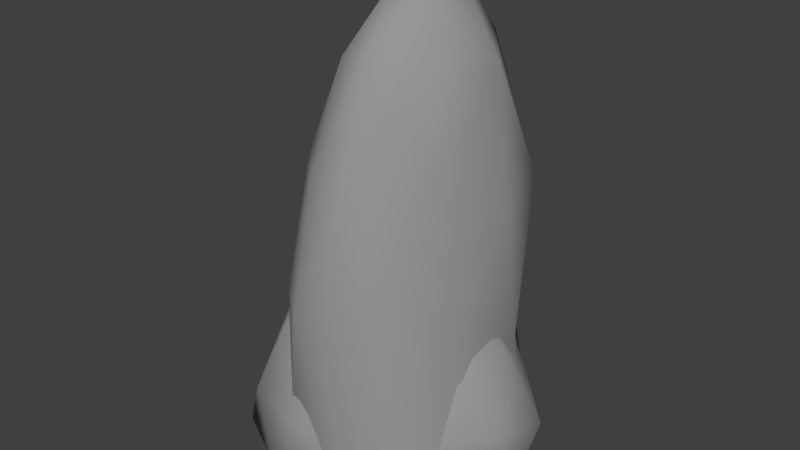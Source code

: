 # Source: Stone.blend  (saved by Blender 2.79.0; exported with 4.5.12 LTS)
import bpy
from mathutils import Matrix  # noqa: F401  (used for matrix-valued properties, if any)

bpy.ops.wm.read_factory_settings(use_empty=True)
scene = bpy.context.scene
scene.name = 'Scene'

# ---- collections
col_collection_1 = bpy.data.collections.new('Collection 1'); scene.collection.children.link(col_collection_1)

# ---- materials (node trees are filled in below, after node groups)
mat_material_001 = bpy.data.materials.new('Material.001')
mat_material_001.alpha_threshold = 0.0
mat_material_001.roughness = 0.5

# ---- material node trees
mat_material_001.use_nodes = True; mat_material_001.node_tree.nodes.clear()
_N = mat_material_001.node_tree.nodes; _L = mat_material_001.node_tree.links
n0 = _N.new('ShaderNodeOutputMaterial'); n0.name = 'Material Output'; n0.location = (300, 300)
n1 = _N.new('ShaderNodeBsdfDiffuse'); n1.name = 'Diffuse BSDF'; n1.location = (10, 300)
n1.inputs[0].default_value = (0.3108, 0.3108, 0.3108, 1.0)
_L.new(n1.outputs[0], n0.inputs[0])
n0.is_active_output = True

# ---- world
world_world = bpy.data.worlds.new('World'); scene.world = world_world
world_world.color = (0.05088, 0.05088, 0.05088)
world_world.use_sun_shadow = False
world_world.sun_shadow_jitter_overblur = 0.0
world_world.cycles.sampling_method = 'MANUAL'

# ---- meshes
me_icosphere_002 = bpy.data.meshes.new('Icosphere.002')
me_icosphere_002.from_pydata([(-4.193, -1.573, 8.138), (-0.6561, -5.804, 7.97), (-0.6513, -2.871, 17.31), (-2.855, 2.453, 15.77), (-4.254, 3.879, 4.049), (-4.089, -3.456, -0.728), (1.733, -3.323, 15.76), (1.383, 1.098, 20.11), (1.777, 3.969, 12.1), (3.942, 3.769, -0.728), (3.033, -4.287, 3.806), (4.234, 0.7322, 11.3), (-2.563, -2.855, 12.88), (-2.629, -4.119, 7.783), (-0.8198, -4.478, 13.16), (-1.704, -5.131, 3.14), (-4.597, -1.92, 3.431), (-3.912, 0.327, 11.68), (-1.98, -0.4664, 17.17), (-5.066, 1.219, 5.913), (-3.618, 3.184, 10.12), (-6.625, 2.076, -0.728), (0.8612, -5.656, 5.46), (1.464, -5.713, -0.728), (0.7518, -3.131, 17.67), (0.6053, -4.833, 11.85), (-0.5545, 1.944, 19.41), (0.2855, -0.8083, 20.08), (-0.8076, 4.169, 7.769), (-0.8368, 3.621, 14.81), (-1.777, 5.853, -0.728), (2.367, -3.973, 9.681), (1.839, -1.229, 19.02), (1.785, 2.951, 17.42), (2.547, 3.911, 5.791), (5.17, -1.766, -0.728), (3.168, -1.523, 13.84), (3.827, -1.839, 6.925), (3.319, 1.178, 16.76), (3.855, 2.997, 12.06), (4.352, 1.453, 5.405)], [], [(0, 13, 12), (1, 13, 15), (0, 12, 17), (0, 17, 19), (0, 19, 16), (1, 15, 22), (2, 14, 24), (3, 18, 26), (4, 20, 28), (1, 22, 25), (2, 24, 27), (3, 26, 29), (4, 28, 30), (6, 31, 36), (7, 32, 38), (8, 33, 39), (9, 34, 40), (10, 35, 37), (37, 40, 11), (37, 35, 40), (35, 9, 40), (40, 39, 11), (40, 34, 39), (34, 8, 39), (39, 38, 11), (39, 33, 38), (33, 7, 38), (38, 36, 11), (38, 32, 36), (32, 6, 36), (36, 37, 11), (36, 31, 37), (31, 10, 37), (23, 35, 10), (30, 34, 9), (30, 28, 34), (28, 8, 34), (29, 33, 8), (29, 26, 33), (26, 7, 33), (27, 32, 7), (27, 24, 32), (24, 6, 32), (25, 31, 6), (25, 22, 31), (22, 10, 31), (21, 4, 30), (28, 29, 8), (28, 20, 29), (20, 3, 29), (26, 27, 7), (26, 18, 27), (18, 2, 27), (24, 25, 6), (24, 14, 25), (14, 1, 25), (22, 23, 10), (22, 15, 23), (15, 5, 23), (16, 21, 5), (16, 19, 21), (19, 4, 21), (19, 20, 4), (19, 17, 20), (17, 3, 20), (17, 18, 3), (17, 12, 18), (12, 2, 18), (15, 16, 5), (15, 13, 16), (13, 0, 16), (12, 14, 2), (12, 13, 14), (13, 1, 14)])
me_icosphere_002.polygons.foreach_set('use_smooth', [True] * 74)
_uv = me_icosphere_002.uv_layers.new(name='UVMap')
_uv.uv.foreach_set('vector', [0.1764, 0.7769, 0.3015, 0.7165, 0.2636, 0.7988, 0.4062, 0.669, 0.3015, 0.7165, 0.3274, 0.6508, 0.1764, 0.7769, 0.2636, 0.7988, 0.08939, 0.8809, 0.1764, 0.7769, 0.08939, 0.8809, 0.02377, 0.8212, 0.1764, 0.7769, 0.02377, 0.8212, 0.1815, 0.7349, 0.4062, 0.669, 0.3274, 0.6508, 0.4735, 0.5906, 0.3669, 0.8262, 0.3975, 0.7272, 0.4864, 0.7938, 0.4377, 0.1931, 0.4887, 0.02993, 0.5822, 0.1981, 0.3318, 0.2642, 0.3718, 0.2379, 0.4701, 0.3842, 0.4062, 0.669, 0.4735, 0.5906, 0.5134, 0.671, 0.3669, 0.8262, 0.4864, 0.7938, 0.4177, 0.9678, 0.4377, 0.1931, 0.5822, 0.1981, 0.534, 0.3276, 0.3318, 0.2642, 0.4701, 0.3842, 0.365, 0.4122, 0.5658, 0.7959, 0.6113, 0.7489, 0.6681, 0.9077, 0.7249, 0.1929, 0.8734, 0.1174, 0.7874, 0.2502, 0.6867, 0.3344, 0.6962, 0.2766, 0.7591, 0.3125, 0.7663, 0.4251, 0.7151, 0.3679, 0.8123, 0.3409, 0.6724, 0.7274, 0.8324, 0.8069, 0.7308, 0.8717, 0.9758, 0.2821, 0.8123, 0.3409, 0.8266, 0.2883, 0.9758, 0.2821, 0.9545, 0.4078, 0.8123, 0.3409, 0.9545, 0.4078, 0.7663, 0.4251, 0.8123, 0.3409, 0.8123, 0.3409, 0.7591, 0.3125, 0.8266, 0.2883, 0.8123, 0.3409, 0.7151, 0.3679, 0.7591, 0.3125, 0.7151, 0.3679, 0.6867, 0.3344, 0.7591, 0.3125, 0.7591, 0.3125, 0.7874, 0.2502, 0.8266, 0.2883, 0.7591, 0.3125, 0.6962, 0.2766, 0.7874, 0.2502, 0.6962, 0.2766, 0.7249, 0.1929, 0.7874, 0.2502, 0.7874, 0.2502, 0.9443, 0.204, 0.8266, 0.2883, 0.7874, 0.2502, 0.8734, 0.1174, 0.9443, 0.204, 0.5722, 0.9444, 0.5658, 0.7959, 0.6681, 0.9077, 0.9443, 0.204, 0.9758, 0.2821, 0.8266, 0.2883, 0.6681, 0.9077, 0.6113, 0.7489, 0.7308, 0.8717, 0.6113, 0.7489, 0.6724, 0.7274, 0.7308, 0.8717, 0.7504, 0.6095, 0.8324, 0.8069, 0.6724, 0.7274, 0.5822, 0.5066, 0.7151, 0.3679, 0.7663, 0.4251, 0.5822, 0.5066, 0.5413, 0.414, 0.7151, 0.3679, 0.5413, 0.414, 0.6867, 0.3344, 0.7151, 0.3679, 0.534, 0.3276, 0.6962, 0.2766, 0.6867, 0.3344, 0.534, 0.3276, 0.5822, 0.1981, 0.6962, 0.2766, 0.5822, 0.1981, 0.7249, 0.1929, 0.6962, 0.2766, 0.7111, 0.03316, 0.8734, 0.1174, 0.7249, 0.1929, 0.4177, 0.9678, 0.4864, 0.7938, 0.5722, 0.9444, 0.4864, 0.7938, 0.5658, 0.7959, 0.5722, 0.9444, 0.5134, 0.671, 0.6113, 0.7489, 0.5658, 0.7959, 0.5134, 0.671, 0.58, 0.6234, 0.6113, 0.7489, 0.58, 0.6234, 0.6724, 0.7274, 0.6113, 0.7489, 0.2009, 0.2437, 0.3318, 0.2642, 0.365, 0.4122, 0.5413, 0.414, 0.534, 0.3276, 0.6867, 0.3344, 0.4701, 0.3842, 0.3718, 0.2379, 0.534, 0.3276, 0.3718, 0.2379, 0.4377, 0.1931, 0.534, 0.3276, 0.5822, 0.1981, 0.7111, 0.03316, 0.7249, 0.1929, 0.5822, 0.1981, 0.4887, 0.02993, 0.7111, 0.03316, 0.2247, 0.9458, 0.3669, 0.8262, 0.4177, 0.9678, 0.4864, 0.7938, 0.5134, 0.671, 0.5658, 0.7959, 0.4864, 0.7938, 0.3975, 0.7272, 0.5134, 0.671, 0.3975, 0.7272, 0.4062, 0.669, 0.5134, 0.671, 0.58, 0.6234, 0.7504, 0.6095, 0.6724, 0.7274, 0.4735, 0.5906, 0.3274, 0.6508, 0.3325, 0.5138, 0.3274, 0.6508, 0.1898, 0.6464, 0.3325, 0.5138, 0.1815, 0.7349, 0.01186, 0.729, 0.1898, 0.6464, 0.1815, 0.7349, 0.02377, 0.8212, 0.01186, 0.729, 0.2423, 0.1388, 0.3318, 0.2642, 0.2009, 0.2437, 0.2423, 0.1388, 0.3718, 0.2379, 0.3318, 0.2642, 0.2423, 0.1388, 0.319, 0.0837, 0.3718, 0.2379, 0.319, 0.0837, 0.4377, 0.1931, 0.3718, 0.2379, 0.319, 0.0837, 0.4887, 0.02993, 0.4377, 0.1931, 0.08939, 0.8809, 0.2636, 0.7988, 0.2247, 0.9458, 0.2636, 0.7988, 0.3669, 0.8262, 0.2247, 0.9458, 0.3274, 0.6508, 0.1815, 0.7349, 0.1898, 0.6464, 0.3274, 0.6508, 0.3015, 0.7165, 0.1815, 0.7349, 0.3015, 0.7165, 0.1764, 0.7769, 0.1815, 0.7349, 0.2636, 0.7988, 0.3975, 0.7272, 0.3669, 0.8262, 0.2636, 0.7988, 0.3015, 0.7165, 0.3975, 0.7272, 0.3015, 0.7165, 0.4062, 0.669, 0.3975, 0.7272])
me_icosphere_002.materials.append(mat_material_001)
me_icosphere_002.use_remesh_preserve_volume = False
me_icosphere_002.use_remesh_preserve_attributes = False
me_icosphere_002.use_mirror_vertex_groups = False
me_icosphere_002.update()
me_icosphere_001 = bpy.data.meshes.new('Icosphere.001')
me_icosphere_001.from_pydata([(1.474, -5.481, 0.7568), (6.034, -0.3609, 0.6977), (3.623, -2.186, 5.801), (-2.774, -4.247, 6.063), (-4.975, -4.446, 0.5393), (0.6472, -2.076, -0.3011), (4.104, 2.463, 4.103), (-0.8633, 0.8732, 8.651), (-5.334, 1.187, 4.995), (-3.859, 2.369, 0.1623), (2.936, 3.509, -0.1247), (-1.439, 4.757, 3.63), (2.871, -4.029, 2.742), (4.36, -3.091, 0.6917), (5.491, -1.208, 2.798), (4.009, -1.156, -0.2583), (1.277, -4.553, -0.2131), (-0.8235, -5.667, 2.708), (0.2226, -3.662, 6.418), (-2.05, -6.074, 0.6452), (-4.101, -4.805, 2.709), (-2.617, -3.986, -0.1778), (5.047, 1.986, 0.133), (2.191, 1.416, -0.4021), (4.647, 0.2655, 5.627), (5.855, 1.421, 2.062), (-1.98, -1.842, 7.864), (1.316, -0.881, 8.235), (-5.841, -1.772, 2.459), (-4.456, -2.057, 5.838), (-1.836, -0.07378, -0.2058), (-5.077, -1.376, 0.425), (4.099, 3.434, 1.218), (1.869, 2.063, 7.635), (-3.432, 1.121, 8.062), (-5.394, 2.251, 1.844), (-0.4892, 3.449, -0.2223), (1.324, 3.818, 3.887), (0.7194, 4.526, 0.9252), (-1.285, 3.263, 7.635), (-3.787, 3.921, 4.763), (-2.91, 4.549, 1.144)], [], [(0, 13, 12), (1, 13, 15), (0, 12, 17), (0, 17, 19), (0, 19, 16), (1, 15, 22), (2, 14, 24), (3, 18, 26), (4, 20, 28), (5, 21, 30), (1, 22, 25), (2, 24, 27), (3, 26, 29), (4, 28, 31), (5, 30, 23), (6, 32, 37), (7, 33, 39), (8, 34, 40), (9, 35, 41), (10, 36, 38), (38, 41, 11), (38, 36, 41), (36, 9, 41), (41, 40, 11), (41, 35, 40), (35, 8, 40), (40, 39, 11), (40, 34, 39), (34, 7, 39), (39, 37, 11), (39, 33, 37), (33, 6, 37), (37, 38, 11), (37, 32, 38), (32, 10, 38), (23, 36, 10), (23, 30, 36), (30, 9, 36), (31, 35, 9), (31, 28, 35), (28, 8, 35), (29, 34, 8), (29, 26, 34), (26, 7, 34), (27, 33, 7), (27, 24, 33), (24, 6, 33), (25, 32, 6), (25, 22, 32), (22, 10, 32), (30, 31, 9), (30, 21, 31), (21, 4, 31), (28, 29, 8), (28, 20, 29), (20, 3, 29), (26, 27, 7), (26, 18, 27), (18, 2, 27), (24, 25, 6), (24, 14, 25), (14, 1, 25), (22, 23, 10), (22, 15, 23), (15, 5, 23), (16, 21, 5), (16, 19, 21), (19, 4, 21), (19, 20, 4), (19, 17, 20), (17, 3, 20), (17, 18, 3), (17, 12, 18), (12, 2, 18), (15, 16, 5), (15, 13, 16), (13, 0, 16), (12, 14, 2), (12, 13, 14), (13, 1, 14)])
me_icosphere_001.polygons.foreach_set('use_smooth', [True] * 80)
_uv = me_icosphere_001.uv_layers.new(name='UVMap')
_uv.uv.foreach_set('vector', [0.1764, 0.7769, 0.3015, 0.7165, 0.2636, 0.7988, 0.4062, 0.669, 0.3015, 0.7165, 0.3274, 0.6508, 0.1764, 0.7769, 0.2636, 0.7988, 0.08939, 0.8809, 0.1764, 0.7769, 0.08939, 0.8809, 0.02377, 0.8212, 0.1764, 0.7769, 0.02377, 0.8212, 0.1815, 0.7349, 0.4062, 0.669, 0.3274, 0.6508, 0.4735, 0.5906, 0.3669, 0.8262, 0.3975, 0.7272, 0.4864, 0.7938, 0.4377, 0.1931, 0.4887, 0.02993, 0.5822, 0.1981, 0.3318, 0.2642, 0.3718, 0.2379, 0.4701, 0.3842, 0.1898, 0.6464, 0.01186, 0.729, 0.09014, 0.5138, 0.4062, 0.669, 0.4735, 0.5906, 0.5134, 0.671, 0.3669, 0.8262, 0.4864, 0.7938, 0.4177, 0.9678, 0.4377, 0.1931, 0.5822, 0.1981, 0.534, 0.3276, 0.3318, 0.2642, 0.4701, 0.3842, 0.365, 0.4122, 0.1898, 0.6464, 0.09014, 0.5138, 0.3325, 0.5138, 0.5658, 0.7959, 0.6113, 0.7489, 0.6681, 0.9077, 0.7249, 0.1929, 0.8734, 0.1174, 0.7874, 0.2502, 0.6867, 0.3344, 0.6962, 0.2766, 0.7591, 0.3125, 0.7663, 0.4251, 0.7151, 0.3679, 0.8123, 0.3409, 0.6724, 0.7274, 0.8324, 0.8069, 0.7308, 0.8717, 0.9758, 0.2821, 0.8123, 0.3409, 0.8266, 0.2883, 0.9758, 0.2821, 0.9545, 0.4078, 0.8123, 0.3409, 0.9545, 0.4078, 0.7663, 0.4251, 0.8123, 0.3409, 0.8123, 0.3409, 0.7591, 0.3125, 0.8266, 0.2883, 0.8123, 0.3409, 0.7151, 0.3679, 0.7591, 0.3125, 0.7151, 0.3679, 0.6867, 0.3344, 0.7591, 0.3125, 0.7591, 0.3125, 0.7874, 0.2502, 0.8266, 0.2883, 0.7591, 0.3125, 0.6962, 0.2766, 0.7874, 0.2502, 0.6962, 0.2766, 0.7249, 0.1929, 0.7874, 0.2502, 0.7874, 0.2502, 0.9443, 0.204, 0.8266, 0.2883, 0.7874, 0.2502, 0.8734, 0.1174, 0.9443, 0.204, 0.5722, 0.9444, 0.5658, 0.7959, 0.6681, 0.9077, 0.9443, 0.204, 0.9758, 0.2821, 0.8266, 0.2883, 0.6681, 0.9077, 0.6113, 0.7489, 0.7308, 0.8717, 0.6113, 0.7489, 0.6724, 0.7274, 0.7308, 0.8717, 0.7504, 0.6095, 0.8324, 0.8069, 0.6724, 0.7274, 0.7504, 0.6095, 0.9862, 0.6413, 0.8324, 0.8069, 0.7895, 0.604, 0.7663, 0.4251, 0.9545, 0.4078, 0.5822, 0.5066, 0.7151, 0.3679, 0.7663, 0.4251, 0.5822, 0.5066, 0.5413, 0.414, 0.7151, 0.3679, 0.5413, 0.414, 0.6867, 0.3344, 0.7151, 0.3679, 0.534, 0.3276, 0.6962, 0.2766, 0.6867, 0.3344, 0.534, 0.3276, 0.5822, 0.1981, 0.6962, 0.2766, 0.5822, 0.1981, 0.7249, 0.1929, 0.6962, 0.2766, 0.7111, 0.03316, 0.8734, 0.1174, 0.7249, 0.1929, 0.4177, 0.9678, 0.4864, 0.7938, 0.5722, 0.9444, 0.4864, 0.7938, 0.5658, 0.7959, 0.5722, 0.9444, 0.5134, 0.671, 0.6113, 0.7489, 0.5658, 0.7959, 0.5134, 0.671, 0.58, 0.6234, 0.6113, 0.7489, 0.58, 0.6234, 0.6724, 0.7274, 0.6113, 0.7489, 0.7895, 0.604, 0.5822, 0.5066, 0.7663, 0.4251, 0.1685, 0.4796, 0.2009, 0.2437, 0.365, 0.4122, 0.2009, 0.2437, 0.3318, 0.2642, 0.365, 0.4122, 0.5413, 0.414, 0.534, 0.3276, 0.6867, 0.3344, 0.4701, 0.3842, 0.3718, 0.2379, 0.534, 0.3276, 0.3718, 0.2379, 0.4377, 0.1931, 0.534, 0.3276, 0.5822, 0.1981, 0.7111, 0.03316, 0.7249, 0.1929, 0.5822, 0.1981, 0.4887, 0.02993, 0.7111, 0.03316, 0.2247, 0.9458, 0.3669, 0.8262, 0.4177, 0.9678, 0.4864, 0.7938, 0.5134, 0.671, 0.5658, 0.7959, 0.4864, 0.7938, 0.3975, 0.7272, 0.5134, 0.671, 0.3975, 0.7272, 0.4062, 0.669, 0.5134, 0.671, 0.58, 0.6234, 0.7504, 0.6095, 0.6724, 0.7274, 0.4735, 0.5906, 0.3274, 0.6508, 0.3325, 0.5138, 0.3274, 0.6508, 0.1898, 0.6464, 0.3325, 0.5138, 0.1815, 0.7349, 0.01186, 0.729, 0.1898, 0.6464, 0.1815, 0.7349, 0.02377, 0.8212, 0.01186, 0.729, 0.2423, 0.1388, 0.3318, 0.2642, 0.2009, 0.2437, 0.2423, 0.1388, 0.3718, 0.2379, 0.3318, 0.2642, 0.2423, 0.1388, 0.319, 0.0837, 0.3718, 0.2379, 0.319, 0.0837, 0.4377, 0.1931, 0.3718, 0.2379, 0.319, 0.0837, 0.4887, 0.02993, 0.4377, 0.1931, 0.08939, 0.8809, 0.2636, 0.7988, 0.2247, 0.9458, 0.2636, 0.7988, 0.3669, 0.8262, 0.2247, 0.9458, 0.3274, 0.6508, 0.1815, 0.7349, 0.1898, 0.6464, 0.3274, 0.6508, 0.3015, 0.7165, 0.1815, 0.7349, 0.3015, 0.7165, 0.1764, 0.7769, 0.1815, 0.7349, 0.2636, 0.7988, 0.3975, 0.7272, 0.3669, 0.8262, 0.2636, 0.7988, 0.3015, 0.7165, 0.3975, 0.7272, 0.3015, 0.7165, 0.4062, 0.669, 0.3975, 0.7272])
me_icosphere_001.materials.append(mat_material_001)
me_icosphere_001.use_remesh_preserve_volume = False
me_icosphere_001.use_remesh_preserve_attributes = False
me_icosphere_001.use_mirror_vertex_groups = False
me_icosphere_001.update()
me_icosphere = bpy.data.meshes.new('Icosphere')
me_icosphere.from_pydata([(-4.853, -1.443, 1.087), (-0.4357, -5.829, 1.039), (-1.16, -2.693, 2.604), (-3.052, 2.902, 2.482), (-4.114, 3.789, 0.3629), (-2.497, -1.649, -0.0632), (2.463, -3.622, 2.379), (1.876, 1.351, 3.24), (2.066, 4.542, 1.681), (1.919, 2.318, -0.03736), (2.787, -3.685, 0.2307), (4.697, 0.8708, 1.676), (-3.252, -2.347, 1.89), (-2.937, -4.21, 0.9982), (-0.9064, -4.845, 1.962), (-1.539, -4.437, 0.1828), (-4.399, -1.785, 0.3415), (-4.547, 1.013, 1.652), (-2.498, 0.2856, 2.584), (-5.389, 1.434, 0.7289), (-3.858, 3.691, 1.329), (-4.083, 1.425, 0.09186), (1.281, -5.326, 0.5824), (0.6061, -3.088, -0.1421), (1.008, -3.659, 2.672), (1.301, -5.4, 1.738), (-0.5561, 2.36, 2.987), (0.2679, -0.6185, 3.119), (-1.019, 4.79, 1.063), (-0.8043, 4.212, 2.128), (-0.5916, 0.5512, -0.1033), (-1.27, 3.606, 0.2028), (2.84, -4.129, 1.334), (2.52, -1.165, 2.809), (2.179, 3.311, 2.669), (2.377, 4.069, 0.626), (2.701, -0.781, -0.009339), (3.677, -1.452, 1.898), (3.999, -1.514, 0.8609), (3.766, 1.34, 2.662), (4.198, 3.165, 1.699), (4.191, 1.668, 0.5495)], [], [(0, 13, 12), (1, 13, 15), (0, 12, 17), (0, 17, 19), (0, 19, 16), (1, 15, 22), (2, 14, 24), (3, 18, 26), (4, 20, 28), (5, 21, 30), (1, 22, 25), (2, 24, 27), (3, 26, 29), (4, 28, 31), (5, 30, 23), (6, 32, 37), (7, 33, 39), (8, 34, 40), (9, 35, 41), (10, 36, 38), (38, 41, 11), (38, 36, 41), (36, 9, 41), (41, 40, 11), (41, 35, 40), (35, 8, 40), (40, 39, 11), (40, 34, 39), (34, 7, 39), (39, 37, 11), (39, 33, 37), (33, 6, 37), (37, 38, 11), (37, 32, 38), (32, 10, 38), (23, 36, 10), (23, 30, 36), (30, 9, 36), (31, 35, 9), (31, 28, 35), (28, 8, 35), (29, 34, 8), (29, 26, 34), (26, 7, 34), (27, 33, 7), (27, 24, 33), (24, 6, 33), (25, 32, 6), (25, 22, 32), (22, 10, 32), (30, 31, 9), (30, 21, 31), (21, 4, 31), (28, 29, 8), (28, 20, 29), (20, 3, 29), (26, 27, 7), (26, 18, 27), (18, 2, 27), (24, 25, 6), (24, 14, 25), (14, 1, 25), (22, 23, 10), (22, 15, 23), (15, 5, 23), (16, 21, 5), (16, 19, 21), (19, 4, 21), (19, 20, 4), (19, 17, 20), (17, 3, 20), (17, 18, 3), (17, 12, 18), (12, 2, 18), (15, 16, 5), (15, 13, 16), (13, 0, 16), (12, 14, 2), (12, 13, 14), (13, 1, 14)])
me_icosphere.polygons.foreach_set('use_smooth', [True] * 80)
_uv = me_icosphere.uv_layers.new(name='UVMap')
_uv.uv.foreach_set('vector', [0.1764, 0.7769, 0.3015, 0.7165, 0.2636, 0.7988, 0.4062, 0.669, 0.3015, 0.7165, 0.3274, 0.6508, 0.1764, 0.7769, 0.2636, 0.7988, 0.08939, 0.8809, 0.1764, 0.7769, 0.08939, 0.8809, 0.02377, 0.8212, 0.1764, 0.7769, 0.02377, 0.8212, 0.1815, 0.7349, 0.4062, 0.669, 0.3274, 0.6508, 0.4735, 0.5906, 0.3669, 0.8262, 0.3975, 0.7272, 0.4864, 0.7938, 0.4377, 0.1931, 0.4887, 0.02993, 0.5822, 0.1981, 0.3318, 0.2642, 0.3718, 0.2379, 0.4701, 0.3842, 0.1898, 0.6464, 0.01186, 0.729, 0.09014, 0.5138, 0.4062, 0.669, 0.4735, 0.5906, 0.5134, 0.671, 0.3669, 0.8262, 0.4864, 0.7938, 0.4177, 0.9678, 0.4377, 0.1931, 0.5822, 0.1981, 0.534, 0.3276, 0.3318, 0.2642, 0.4701, 0.3842, 0.365, 0.4122, 0.1898, 0.6464, 0.09014, 0.5138, 0.3325, 0.5138, 0.5658, 0.7959, 0.6113, 0.7489, 0.6681, 0.9077, 0.7249, 0.1929, 0.8734, 0.1174, 0.7874, 0.2502, 0.6867, 0.3344, 0.6962, 0.2766, 0.7591, 0.3125, 0.7663, 0.4251, 0.7151, 0.3679, 0.8123, 0.3409, 0.6724, 0.7274, 0.8324, 0.8069, 0.7308, 0.8717, 0.9758, 0.2821, 0.8123, 0.3409, 0.8266, 0.2883, 0.9758, 0.2821, 0.9545, 0.4078, 0.8123, 0.3409, 0.9545, 0.4078, 0.7663, 0.4251, 0.8123, 0.3409, 0.8123, 0.3409, 0.7591, 0.3125, 0.8266, 0.2883, 0.8123, 0.3409, 0.7151, 0.3679, 0.7591, 0.3125, 0.7151, 0.3679, 0.6867, 0.3344, 0.7591, 0.3125, 0.7591, 0.3125, 0.7874, 0.2502, 0.8266, 0.2883, 0.7591, 0.3125, 0.6962, 0.2766, 0.7874, 0.2502, 0.6962, 0.2766, 0.7249, 0.1929, 0.7874, 0.2502, 0.7874, 0.2502, 0.9443, 0.204, 0.8266, 0.2883, 0.7874, 0.2502, 0.8734, 0.1174, 0.9443, 0.204, 0.5722, 0.9444, 0.5658, 0.7959, 0.6681, 0.9077, 0.9443, 0.204, 0.9758, 0.2821, 0.8266, 0.2883, 0.6681, 0.9077, 0.6113, 0.7489, 0.7308, 0.8717, 0.6113, 0.7489, 0.6724, 0.7274, 0.7308, 0.8717, 0.7504, 0.6095, 0.8324, 0.8069, 0.6724, 0.7274, 0.7504, 0.6095, 0.9862, 0.6413, 0.8324, 0.8069, 0.7895, 0.604, 0.7663, 0.4251, 0.9545, 0.4078, 0.5822, 0.5066, 0.7151, 0.3679, 0.7663, 0.4251, 0.5822, 0.5066, 0.5413, 0.414, 0.7151, 0.3679, 0.5413, 0.414, 0.6867, 0.3344, 0.7151, 0.3679, 0.534, 0.3276, 0.6962, 0.2766, 0.6867, 0.3344, 0.534, 0.3276, 0.5822, 0.1981, 0.6962, 0.2766, 0.5822, 0.1981, 0.7249, 0.1929, 0.6962, 0.2766, 0.7111, 0.03316, 0.8734, 0.1174, 0.7249, 0.1929, 0.4177, 0.9678, 0.4864, 0.7938, 0.5722, 0.9444, 0.4864, 0.7938, 0.5658, 0.7959, 0.5722, 0.9444, 0.5134, 0.671, 0.6113, 0.7489, 0.5658, 0.7959, 0.5134, 0.671, 0.58, 0.6234, 0.6113, 0.7489, 0.58, 0.6234, 0.6724, 0.7274, 0.6113, 0.7489, 0.7895, 0.604, 0.5822, 0.5066, 0.7663, 0.4251, 0.1685, 0.4796, 0.2009, 0.2437, 0.365, 0.4122, 0.2009, 0.2437, 0.3318, 0.2642, 0.365, 0.4122, 0.5413, 0.414, 0.534, 0.3276, 0.6867, 0.3344, 0.4701, 0.3842, 0.3718, 0.2379, 0.534, 0.3276, 0.3718, 0.2379, 0.4377, 0.1931, 0.534, 0.3276, 0.5822, 0.1981, 0.7111, 0.03316, 0.7249, 0.1929, 0.5822, 0.1981, 0.4887, 0.02993, 0.7111, 0.03316, 0.2247, 0.9458, 0.3669, 0.8262, 0.4177, 0.9678, 0.4864, 0.7938, 0.5134, 0.671, 0.5658, 0.7959, 0.4864, 0.7938, 0.3975, 0.7272, 0.5134, 0.671, 0.3975, 0.7272, 0.4062, 0.669, 0.5134, 0.671, 0.58, 0.6234, 0.7504, 0.6095, 0.6724, 0.7274, 0.4735, 0.5906, 0.3274, 0.6508, 0.3325, 0.5138, 0.3274, 0.6508, 0.1898, 0.6464, 0.3325, 0.5138, 0.1815, 0.7349, 0.01186, 0.729, 0.1898, 0.6464, 0.1815, 0.7349, 0.02377, 0.8212, 0.01186, 0.729, 0.2423, 0.1388, 0.3318, 0.2642, 0.2009, 0.2437, 0.2423, 0.1388, 0.3718, 0.2379, 0.3318, 0.2642, 0.2423, 0.1388, 0.319, 0.0837, 0.3718, 0.2379, 0.319, 0.0837, 0.4377, 0.1931, 0.3718, 0.2379, 0.319, 0.0837, 0.4887, 0.02993, 0.4377, 0.1931, 0.08939, 0.8809, 0.2636, 0.7988, 0.2247, 0.9458, 0.2636, 0.7988, 0.3669, 0.8262, 0.2247, 0.9458, 0.3274, 0.6508, 0.1815, 0.7349, 0.1898, 0.6464, 0.3274, 0.6508, 0.3015, 0.7165, 0.1815, 0.7349, 0.3015, 0.7165, 0.1764, 0.7769, 0.1815, 0.7349, 0.2636, 0.7988, 0.3975, 0.7272, 0.3669, 0.8262, 0.2636, 0.7988, 0.3015, 0.7165, 0.3975, 0.7272, 0.3015, 0.7165, 0.4062, 0.669, 0.3975, 0.7272])
me_icosphere.materials.append(mat_material_001)
me_icosphere.use_remesh_preserve_volume = False
me_icosphere.use_remesh_preserve_attributes = False
me_icosphere.use_mirror_vertex_groups = False
me_icosphere.update()

# ---- objects
ob_tall_stone = bpy.data.objects.new('Tall_Stone', me_icosphere_002)
ob_stone = bpy.data.objects.new('Stone', me_icosphere_001)
ob_flat_stone = bpy.data.objects.new('Flat_Stone', me_icosphere)

# ---- transforms, parenting, visibility, modifiers, constraints
ob_tall_stone.location = (0.0, 0.0, 0.0)
ob_tall_stone.lineart.crease_threshold = 0.0
ob_stone.location = (0.0, 0.0, 0.0)
ob_stone.lineart.crease_threshold = 0.0
ob_flat_stone.location = (0.0, 0.0, 0.0)
ob_flat_stone.lineart.crease_threshold = 0.0

# ---- collection membership
col_collection_1.objects.link(ob_tall_stone)
col_collection_1.objects.link(ob_stone)
col_collection_1.objects.link(ob_flat_stone)

# ---- scene / render settings (as saved in the file)
scene.frame_start = 1; scene.frame_end = 250; scene.frame_set(1)
scene.render.engine = 'CYCLES'
scene.render.resolution_percentage = 50
scene.render.dither_intensity = 0.0
scene.cycles.use_denoising = False
scene.cycles.samples = 128
scene.cycles.sampling_pattern = 'TABULATED_SOBOL'
scene.cycles.use_adaptive_sampling = False
scene.cycles.use_light_tree = False
scene.cycles.blur_glossy = 0.0
scene.cycles.sample_clamp_indirect = 0.0
scene.view_settings.view_transform = 'Standard'
bpy.context.view_layer.update()

# ---- added for rendering (the .blend has no active camera and no usable light): camera, sun
cam_auto = bpy.data.cameras.new('AutoCamera')
cam_auto.lens = 50.0
cam_auto.sensor_width = 36.0
cam_auto.clip_end = 1000.0
ob_auto_camera = bpy.data.objects.new('AutoCamera', cam_auto)
scene.collection.objects.link(ob_auto_camera)
ob_auto_camera.location = (24.8197, -30.2484, 29.7847)
ob_auto_camera.rotation_euler = (1.09748, -7.21219e-08, 0.694738)
scene.camera = ob_auto_camera
light_auto_sun = bpy.data.lights.new('AutoSun', 'SUN')
light_auto_sun.energy = 3.0
light_auto_sun.angle = 0.0523599
ob_auto_sun = bpy.data.objects.new('AutoSun', light_auto_sun)
scene.collection.objects.link(ob_auto_sun)
ob_auto_sun.rotation_euler = (0.872665, 0.174533, 0.523599)
bpy.context.view_layer.update()
